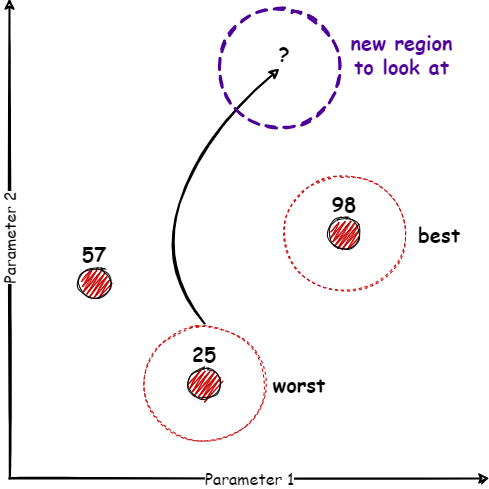

The diagram above was exported from draw.io. Its source (the exported page's mxGraphModel, read from the mxfile embedded in the PNG):
<mxGraphModel dx="1422" dy="762" grid="1" gridSize="10" guides="1" tooltips="1" connect="1" arrows="1" fold="1" page="1" pageScale="1" pageWidth="500" pageHeight="500" math="0" shadow="0">
  <root>
    <mxCell id="0" />
    <mxCell id="1" parent="0" />
    <mxCell id="ZM5ECkhVBrsag_Z57h4K-1" value="Parameter 1" style="endArrow=classic;html=1;sketch=1;curved=1;strokeWidth=2;fontFamily=Comic Sans MS;fontSize=16;" edge="1" parent="1">
      <mxGeometry width="50" height="50" relative="1" as="geometry">
        <mxPoint x="10" y="490" as="sourcePoint" />
        <mxPoint x="490" y="490" as="targetPoint" />
      </mxGeometry>
    </mxCell>
    <mxCell id="ZM5ECkhVBrsag_Z57h4K-2" value="Parameter 2" style="endArrow=classic;html=1;sketch=1;curved=1;strokeWidth=2;fontFamily=Comic Sans MS;fontSize=16;horizontal=0;" edge="1" parent="1">
      <mxGeometry width="50" height="50" relative="1" as="geometry">
        <mxPoint x="10" y="490" as="sourcePoint" />
        <mxPoint x="10" y="10" as="targetPoint" />
      </mxGeometry>
    </mxCell>
    <mxCell id="ZM5ECkhVBrsag_Z57h4K-3" value="" style="ellipse;whiteSpace=wrap;html=1;fontFamily=Comic Sans MS;fontSize=16;sketch=1;fillStyle=zigzag;fillColor=#CC0000;" vertex="1" parent="1">
      <mxGeometry x="80" y="280" width="30" height="30" as="geometry" />
    </mxCell>
    <mxCell id="ZM5ECkhVBrsag_Z57h4K-4" value="" style="ellipse;whiteSpace=wrap;html=1;fontFamily=Comic Sans MS;fontSize=16;sketch=1;fillStyle=zigzag;fillColor=#CC0000;" vertex="1" parent="1">
      <mxGeometry x="190" y="380" width="30" height="30" as="geometry" />
    </mxCell>
    <mxCell id="ZM5ECkhVBrsag_Z57h4K-5" value="" style="ellipse;whiteSpace=wrap;html=1;fontFamily=Comic Sans MS;fontSize=16;sketch=1;fillStyle=zigzag;fillColor=#CC0000;" vertex="1" parent="1">
      <mxGeometry x="330" y="230" width="30" height="30" as="geometry" />
    </mxCell>
    <mxCell id="ZM5ECkhVBrsag_Z57h4K-7" value="57" style="text;html=1;strokeColor=none;fillColor=none;align=center;verticalAlign=middle;whiteSpace=wrap;rounded=0;sketch=1;fillStyle=zigzag;fontFamily=Comic Sans MS;fontSize=20;fontStyle=1" vertex="1" parent="1">
      <mxGeometry x="65" y="250" width="60" height="30" as="geometry" />
    </mxCell>
    <mxCell id="ZM5ECkhVBrsag_Z57h4K-8" value="25" style="text;html=1;strokeColor=none;fillColor=none;align=center;verticalAlign=middle;whiteSpace=wrap;rounded=0;sketch=1;fillStyle=zigzag;fontFamily=Comic Sans MS;fontSize=20;fontStyle=1" vertex="1" parent="1">
      <mxGeometry x="175" y="350" width="60" height="30" as="geometry" />
    </mxCell>
    <mxCell id="ZM5ECkhVBrsag_Z57h4K-9" value="98" style="text;html=1;strokeColor=none;fillColor=none;align=center;verticalAlign=middle;whiteSpace=wrap;rounded=0;sketch=1;fillStyle=zigzag;fontFamily=Comic Sans MS;fontSize=20;fontStyle=1" vertex="1" parent="1">
      <mxGeometry x="315" y="200" width="60" height="30" as="geometry" />
    </mxCell>
    <mxCell id="ZM5ECkhVBrsag_Z57h4K-10" value="" style="ellipse;whiteSpace=wrap;html=1;sketch=1;fillStyle=zigzag;fontFamily=Comic Sans MS;fontSize=20;fillColor=none;dashed=1;strokeColor=#CC0000;" vertex="1" parent="1">
      <mxGeometry x="145" y="335" width="120" height="120" as="geometry" />
    </mxCell>
    <mxCell id="ZM5ECkhVBrsag_Z57h4K-11" value="" style="ellipse;whiteSpace=wrap;html=1;sketch=1;fillStyle=zigzag;fontFamily=Comic Sans MS;fontSize=20;fillColor=none;dashed=1;strokeColor=#CC0000;" vertex="1" parent="1">
      <mxGeometry x="285" y="185" width="120" height="120" as="geometry" />
    </mxCell>
    <mxCell id="ZM5ECkhVBrsag_Z57h4K-12" value="worst" style="text;html=1;strokeColor=none;fillColor=none;align=center;verticalAlign=middle;whiteSpace=wrap;rounded=0;sketch=1;fillStyle=zigzag;fontFamily=Comic Sans MS;fontSize=20;fontStyle=1" vertex="1" parent="1">
      <mxGeometry x="270" y="380" width="60" height="30" as="geometry" />
    </mxCell>
    <mxCell id="ZM5ECkhVBrsag_Z57h4K-13" value="best" style="text;html=1;strokeColor=none;fillColor=none;align=center;verticalAlign=middle;whiteSpace=wrap;rounded=0;sketch=1;fillStyle=zigzag;fontFamily=Comic Sans MS;fontSize=20;fontStyle=1" vertex="1" parent="1">
      <mxGeometry x="410" y="230" width="60" height="30" as="geometry" />
    </mxCell>
    <mxCell id="ZM5ECkhVBrsag_Z57h4K-14" value="" style="curved=1;endArrow=classic;html=1;sketch=1;fontFamily=Comic Sans MS;fontSize=20;strokeWidth=2;exitX=0.5;exitY=0;exitDx=0;exitDy=0;" edge="1" parent="1" source="ZM5ECkhVBrsag_Z57h4K-10">
      <mxGeometry width="50" height="50" relative="1" as="geometry">
        <mxPoint x="200" y="290" as="sourcePoint" />
        <mxPoint x="280" y="80" as="targetPoint" />
        <Array as="points">
          <mxPoint x="160" y="280" />
          <mxPoint x="200" y="150" />
        </Array>
      </mxGeometry>
    </mxCell>
    <mxCell id="ZM5ECkhVBrsag_Z57h4K-15" value="" style="ellipse;whiteSpace=wrap;html=1;sketch=1;fillStyle=zigzag;fontFamily=Comic Sans MS;fontSize=20;fillColor=none;dashed=1;strokeColor=#4C0099;strokeWidth=3;" vertex="1" parent="1">
      <mxGeometry x="220" y="20" width="120" height="120" as="geometry" />
    </mxCell>
    <mxCell id="ZM5ECkhVBrsag_Z57h4K-16" value="new region&lt;br&gt;to look at" style="text;html=1;strokeColor=none;fillColor=none;align=center;verticalAlign=middle;whiteSpace=wrap;rounded=0;sketch=1;fillStyle=zigzag;fontFamily=Comic Sans MS;fontSize=20;fontStyle=1;fontColor=#4C0099;" vertex="1" parent="1">
      <mxGeometry x="350" y="50" width="105" height="30" as="geometry" />
    </mxCell>
    <mxCell id="ZM5ECkhVBrsag_Z57h4K-17" value="?" style="text;html=1;strokeColor=none;fillColor=none;align=center;verticalAlign=middle;whiteSpace=wrap;rounded=0;sketch=1;fillStyle=zigzag;fontFamily=Comic Sans MS;fontSize=20;fontStyle=1" vertex="1" parent="1">
      <mxGeometry x="255" y="50" width="60" height="30" as="geometry" />
    </mxCell>
  </root>
</mxGraphModel>